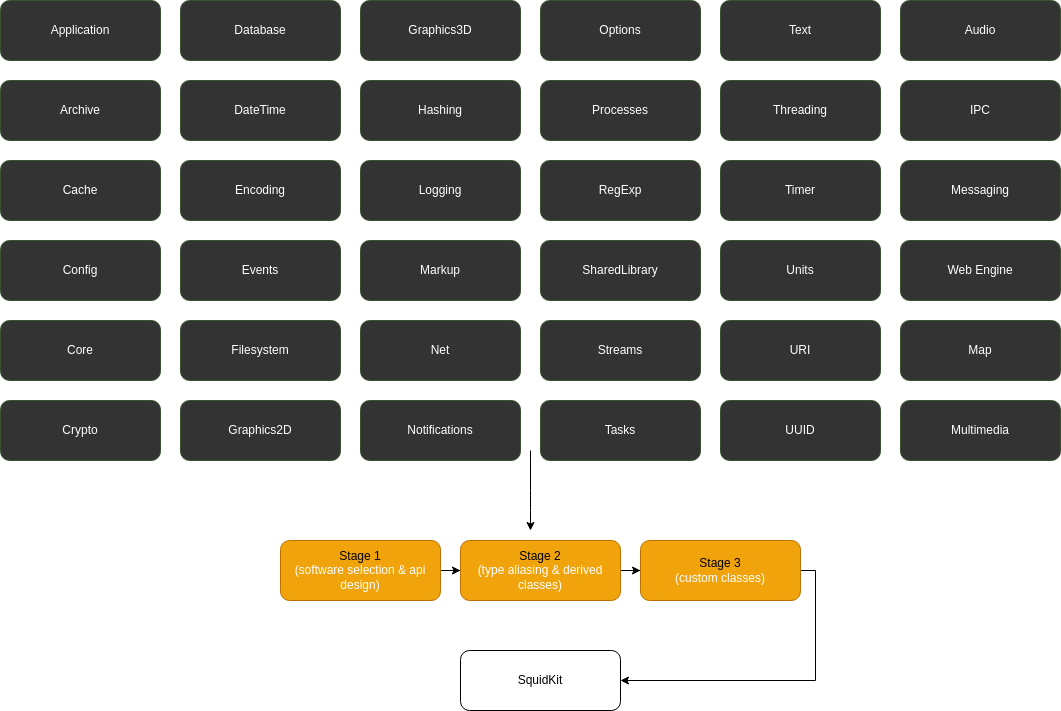

The diagram above was exported from draw.io. Its source (the exported page's mxGraphModel, read from the mxfile embedded in the PNG):
<mxGraphModel dx="1434" dy="736" grid="1" gridSize="10" guides="1" tooltips="1" connect="1" arrows="1" fold="1" page="1" pageScale="1" pageWidth="850" pageHeight="1100" math="0" shadow="0">
  <root>
    <mxCell id="0" />
    <mxCell id="1" parent="0" />
    <mxCell id="uotRIjNOrIWNiCYjiWYC-5" style="edgeStyle=orthogonalEdgeStyle;rounded=0;orthogonalLoop=1;jettySize=auto;html=1;" parent="1" source="uotRIjNOrIWNiCYjiWYC-1" target="uotRIjNOrIWNiCYjiWYC-2" edge="1">
      <mxGeometry relative="1" as="geometry" />
    </mxCell>
    <mxCell id="uotRIjNOrIWNiCYjiWYC-1" value="&lt;font color=&quot;#000000&quot;&gt;Stage 1 &lt;br&gt;&lt;/font&gt;&lt;font color=&quot;#ffffff&quot;&gt;(software selection &amp;amp; api design)&lt;/font&gt;" style="rounded=1;whiteSpace=wrap;html=1;fillColor=#f0a30a;fontColor=#000000;strokeColor=#BD7000;" parent="1" vertex="1">
      <mxGeometry x="330" y="620" width="160" height="60" as="geometry" />
    </mxCell>
    <mxCell id="uotRIjNOrIWNiCYjiWYC-6" style="edgeStyle=orthogonalEdgeStyle;rounded=0;orthogonalLoop=1;jettySize=auto;html=1;" parent="1" source="uotRIjNOrIWNiCYjiWYC-2" target="uotRIjNOrIWNiCYjiWYC-3" edge="1">
      <mxGeometry relative="1" as="geometry" />
    </mxCell>
    <mxCell id="uotRIjNOrIWNiCYjiWYC-2" value="&lt;font color=&quot;#000000&quot;&gt;Stage 2 &lt;br&gt;&lt;/font&gt;&lt;font color=&quot;#ffffff&quot;&gt;(type aliasing &amp;amp; derived classes)&lt;/font&gt;" style="rounded=1;whiteSpace=wrap;html=1;fillColor=#f0a30a;fontColor=#000000;strokeColor=#BD7000;" parent="1" vertex="1">
      <mxGeometry x="510" y="620" width="160" height="60" as="geometry" />
    </mxCell>
    <mxCell id="uotRIjNOrIWNiCYjiWYC-7" style="edgeStyle=orthogonalEdgeStyle;rounded=0;orthogonalLoop=1;jettySize=auto;html=1;entryX=1;entryY=0.5;entryDx=0;entryDy=0;" parent="1" source="uotRIjNOrIWNiCYjiWYC-3" target="uotRIjNOrIWNiCYjiWYC-4" edge="1">
      <mxGeometry relative="1" as="geometry">
        <Array as="points">
          <mxPoint x="865" y="650" />
          <mxPoint x="865" y="760" />
        </Array>
      </mxGeometry>
    </mxCell>
    <mxCell id="uotRIjNOrIWNiCYjiWYC-3" value="Stage 3&lt;br style=&quot;border-color: var(--border-color); color: rgb(255, 255, 255);&quot;&gt;&lt;span style=&quot;color: rgb(255, 255, 255);&quot;&gt;(custom classes)&lt;/span&gt;" style="rounded=1;whiteSpace=wrap;html=1;fillColor=#f0a30a;fontColor=#000000;strokeColor=#BD7000;" parent="1" vertex="1">
      <mxGeometry x="690" y="620" width="160" height="60" as="geometry" />
    </mxCell>
    <mxCell id="uotRIjNOrIWNiCYjiWYC-4" value="SquidKit" style="rounded=1;whiteSpace=wrap;html=1;" parent="1" vertex="1">
      <mxGeometry x="510" y="730" width="160" height="60" as="geometry" />
    </mxCell>
    <mxCell id="uotRIjNOrIWNiCYjiWYC-8" value="Application" style="rounded=1;whiteSpace=wrap;html=1;fillColor=#333333;fontColor=#ffffff;strokeColor=#3A5431;" parent="1" vertex="1">
      <mxGeometry x="50" y="80" width="160" height="60" as="geometry" />
    </mxCell>
    <mxCell id="uotRIjNOrIWNiCYjiWYC-9" value="Archive" style="rounded=1;whiteSpace=wrap;html=1;fillColor=#333333;fontColor=#ffffff;strokeColor=#3A5431;" parent="1" vertex="1">
      <mxGeometry x="50" y="160" width="160" height="60" as="geometry" />
    </mxCell>
    <mxCell id="uotRIjNOrIWNiCYjiWYC-10" value="Config" style="rounded=1;whiteSpace=wrap;html=1;fillColor=#333333;fontColor=#ffffff;strokeColor=#3A5431;" parent="1" vertex="1">
      <mxGeometry x="50" y="320" width="160" height="60" as="geometry" />
    </mxCell>
    <mxCell id="uotRIjNOrIWNiCYjiWYC-13" value="Cache" style="rounded=1;whiteSpace=wrap;html=1;fillColor=#333333;fontColor=#ffffff;strokeColor=#3A5431;" parent="1" vertex="1">
      <mxGeometry x="50" y="240" width="160" height="60" as="geometry" />
    </mxCell>
    <mxCell id="uotRIjNOrIWNiCYjiWYC-14" value="Core" style="rounded=1;whiteSpace=wrap;html=1;fillColor=#333333;fontColor=#ffffff;strokeColor=#3A5431;" parent="1" vertex="1">
      <mxGeometry x="50" y="400" width="160" height="60" as="geometry" />
    </mxCell>
    <mxCell id="uotRIjNOrIWNiCYjiWYC-15" value="Crypto" style="rounded=1;whiteSpace=wrap;html=1;fillColor=#333333;fontColor=#ffffff;strokeColor=#3A5431;" parent="1" vertex="1">
      <mxGeometry x="50" y="480" width="160" height="60" as="geometry" />
    </mxCell>
    <mxCell id="uotRIjNOrIWNiCYjiWYC-16" value="Database" style="rounded=1;whiteSpace=wrap;html=1;fillColor=#333333;fontColor=#ffffff;strokeColor=#3A5431;" parent="1" vertex="1">
      <mxGeometry x="230" y="80" width="160" height="60" as="geometry" />
    </mxCell>
    <mxCell id="uotRIjNOrIWNiCYjiWYC-17" value="DateTime" style="rounded=1;whiteSpace=wrap;html=1;fillColor=#333333;fontColor=#ffffff;strokeColor=#3A5431;" parent="1" vertex="1">
      <mxGeometry x="230" y="160" width="160" height="60" as="geometry" />
    </mxCell>
    <mxCell id="uotRIjNOrIWNiCYjiWYC-18" value="Encoding" style="rounded=1;whiteSpace=wrap;html=1;fillColor=#333333;fontColor=#ffffff;strokeColor=#3A5431;" parent="1" vertex="1">
      <mxGeometry x="230" y="240" width="160" height="60" as="geometry" />
    </mxCell>
    <mxCell id="uotRIjNOrIWNiCYjiWYC-19" value="Events" style="rounded=1;whiteSpace=wrap;html=1;fillColor=#333333;fontColor=#ffffff;strokeColor=#3A5431;" parent="1" vertex="1">
      <mxGeometry x="230" y="320" width="160" height="60" as="geometry" />
    </mxCell>
    <mxCell id="uotRIjNOrIWNiCYjiWYC-20" value="Filesystem" style="rounded=1;whiteSpace=wrap;html=1;fillColor=#333333;fontColor=#ffffff;strokeColor=#3A5431;" parent="1" vertex="1">
      <mxGeometry x="230" y="400" width="160" height="60" as="geometry" />
    </mxCell>
    <mxCell id="uotRIjNOrIWNiCYjiWYC-21" value="Graphics2D" style="rounded=1;whiteSpace=wrap;html=1;fillColor=#333333;fontColor=#ffffff;strokeColor=#3A5431;" parent="1" vertex="1">
      <mxGeometry x="230" y="480" width="160" height="60" as="geometry" />
    </mxCell>
    <mxCell id="uotRIjNOrIWNiCYjiWYC-22" value="Graphics3D" style="rounded=1;whiteSpace=wrap;html=1;fillColor=#333333;fontColor=#ffffff;strokeColor=#3A5431;" parent="1" vertex="1">
      <mxGeometry x="410" y="80" width="160" height="60" as="geometry" />
    </mxCell>
    <mxCell id="uotRIjNOrIWNiCYjiWYC-23" value="Hashing" style="rounded=1;whiteSpace=wrap;html=1;fillColor=#333333;fontColor=#ffffff;strokeColor=#3A5431;" parent="1" vertex="1">
      <mxGeometry x="410" y="160" width="160" height="60" as="geometry" />
    </mxCell>
    <mxCell id="uotRIjNOrIWNiCYjiWYC-24" value="Logging" style="rounded=1;whiteSpace=wrap;html=1;fillColor=#333333;fontColor=#ffffff;strokeColor=#3A5431;" parent="1" vertex="1">
      <mxGeometry x="410" y="240" width="160" height="60" as="geometry" />
    </mxCell>
    <mxCell id="uotRIjNOrIWNiCYjiWYC-25" value="Markup" style="rounded=1;whiteSpace=wrap;html=1;fillColor=#333333;fontColor=#ffffff;strokeColor=#3A5431;" parent="1" vertex="1">
      <mxGeometry x="410" y="320" width="160" height="60" as="geometry" />
    </mxCell>
    <mxCell id="uotRIjNOrIWNiCYjiWYC-26" value="Net" style="rounded=1;whiteSpace=wrap;html=1;fillColor=#333333;fontColor=#ffffff;strokeColor=#3A5431;" parent="1" vertex="1">
      <mxGeometry x="410" y="400" width="160" height="60" as="geometry" />
    </mxCell>
    <mxCell id="uotRIjNOrIWNiCYjiWYC-41" style="edgeStyle=orthogonalEdgeStyle;hachureGap=4;orthogonalLoop=1;jettySize=auto;html=1;fontFamily=Architects Daughter;fontSource=https%3A%2F%2Ffonts.googleapis.com%2Fcss%3Ffamily%3DArchitects%2BDaughter;fontSize=16;" parent="1" edge="1">
      <mxGeometry relative="1" as="geometry">
        <mxPoint x="580" y="610" as="targetPoint" />
        <mxPoint x="580" y="530" as="sourcePoint" />
        <Array as="points">
          <mxPoint x="580" y="580" />
          <mxPoint x="580" y="580" />
        </Array>
      </mxGeometry>
    </mxCell>
    <mxCell id="uotRIjNOrIWNiCYjiWYC-27" value="Notifications" style="rounded=1;whiteSpace=wrap;html=1;fillColor=#333333;fontColor=#ffffff;strokeColor=#3A5431;" parent="1" vertex="1">
      <mxGeometry x="410" y="480" width="160" height="60" as="geometry" />
    </mxCell>
    <mxCell id="uotRIjNOrIWNiCYjiWYC-28" value="Options" style="rounded=1;whiteSpace=wrap;html=1;fillColor=#333333;fontColor=#ffffff;strokeColor=#3A5431;" parent="1" vertex="1">
      <mxGeometry x="590" y="80" width="160" height="60" as="geometry" />
    </mxCell>
    <mxCell id="uotRIjNOrIWNiCYjiWYC-29" value="Processes" style="rounded=1;whiteSpace=wrap;html=1;fillColor=#333333;fontColor=#ffffff;strokeColor=#3A5431;" parent="1" vertex="1">
      <mxGeometry x="590" y="160" width="160" height="60" as="geometry" />
    </mxCell>
    <mxCell id="uotRIjNOrIWNiCYjiWYC-30" value="RegExp" style="rounded=1;whiteSpace=wrap;html=1;fillColor=#333333;fontColor=#ffffff;strokeColor=#3A5431;" parent="1" vertex="1">
      <mxGeometry x="590" y="240" width="160" height="60" as="geometry" />
    </mxCell>
    <mxCell id="uotRIjNOrIWNiCYjiWYC-31" value="SharedLibrary" style="rounded=1;whiteSpace=wrap;html=1;fillColor=#333333;fontColor=#ffffff;strokeColor=#3A5431;" parent="1" vertex="1">
      <mxGeometry x="590" y="320" width="160" height="60" as="geometry" />
    </mxCell>
    <mxCell id="uotRIjNOrIWNiCYjiWYC-32" value="Streams" style="rounded=1;whiteSpace=wrap;html=1;fillColor=#333333;fontColor=#ffffff;strokeColor=#3A5431;" parent="1" vertex="1">
      <mxGeometry x="590" y="400" width="160" height="60" as="geometry" />
    </mxCell>
    <mxCell id="uotRIjNOrIWNiCYjiWYC-33" value="Tasks" style="rounded=1;whiteSpace=wrap;html=1;fillColor=#333333;fontColor=#ffffff;strokeColor=#3A5431;" parent="1" vertex="1">
      <mxGeometry x="590" y="480" width="160" height="60" as="geometry" />
    </mxCell>
    <mxCell id="uotRIjNOrIWNiCYjiWYC-34" value="Text" style="rounded=1;whiteSpace=wrap;html=1;fillColor=#333333;fontColor=#ffffff;strokeColor=#3A5431;" parent="1" vertex="1">
      <mxGeometry x="770" y="80" width="160" height="60" as="geometry" />
    </mxCell>
    <mxCell id="uotRIjNOrIWNiCYjiWYC-35" value="Threading" style="rounded=1;whiteSpace=wrap;html=1;fillColor=#333333;fontColor=#ffffff;strokeColor=#3A5431;" parent="1" vertex="1">
      <mxGeometry x="770" y="160" width="160" height="60" as="geometry" />
    </mxCell>
    <mxCell id="uotRIjNOrIWNiCYjiWYC-36" value="Timer" style="rounded=1;whiteSpace=wrap;html=1;fillColor=#333333;fontColor=#ffffff;strokeColor=#3A5431;" parent="1" vertex="1">
      <mxGeometry x="770" y="240" width="160" height="60" as="geometry" />
    </mxCell>
    <mxCell id="uotRIjNOrIWNiCYjiWYC-37" value="Units" style="rounded=1;whiteSpace=wrap;html=1;fillColor=#333333;fontColor=#ffffff;strokeColor=#3A5431;" parent="1" vertex="1">
      <mxGeometry x="770" y="320" width="160" height="60" as="geometry" />
    </mxCell>
    <mxCell id="uotRIjNOrIWNiCYjiWYC-38" value="URI" style="rounded=1;whiteSpace=wrap;html=1;fillColor=#333333;fontColor=#ffffff;strokeColor=#3A5431;" parent="1" vertex="1">
      <mxGeometry x="770" y="400" width="160" height="60" as="geometry" />
    </mxCell>
    <mxCell id="uotRIjNOrIWNiCYjiWYC-39" value="UUID" style="rounded=1;whiteSpace=wrap;html=1;fillColor=#333333;fontColor=#ffffff;strokeColor=#3A5431;" parent="1" vertex="1">
      <mxGeometry x="770" y="480" width="160" height="60" as="geometry" />
    </mxCell>
    <mxCell id="uotRIjNOrIWNiCYjiWYC-43" value="Audio" style="rounded=1;whiteSpace=wrap;html=1;fillColor=#333333;fontColor=#ffffff;strokeColor=#3A5431;" parent="1" vertex="1">
      <mxGeometry x="950" y="80" width="160" height="60" as="geometry" />
    </mxCell>
    <mxCell id="uotRIjNOrIWNiCYjiWYC-44" value="IPC" style="rounded=1;whiteSpace=wrap;html=1;fillColor=#333333;fontColor=#ffffff;strokeColor=#3A5431;" parent="1" vertex="1">
      <mxGeometry x="950" y="160" width="160" height="60" as="geometry" />
    </mxCell>
    <mxCell id="uotRIjNOrIWNiCYjiWYC-45" value="Messaging" style="rounded=1;whiteSpace=wrap;html=1;fillColor=#333333;fontColor=#ffffff;strokeColor=#3A5431;" parent="1" vertex="1">
      <mxGeometry x="950" y="240" width="160" height="60" as="geometry" />
    </mxCell>
    <mxCell id="uotRIjNOrIWNiCYjiWYC-46" value="Web Engine" style="rounded=1;whiteSpace=wrap;html=1;fillColor=#333333;fontColor=#ffffff;strokeColor=#3A5431;" parent="1" vertex="1">
      <mxGeometry x="950" y="320" width="160" height="60" as="geometry" />
    </mxCell>
    <mxCell id="YTTzvfvK-sRymEU8OD_c-1" value="Map" style="rounded=1;whiteSpace=wrap;html=1;fillColor=#333333;fontColor=#ffffff;strokeColor=#3A5431;" parent="1" vertex="1">
      <mxGeometry x="950" y="400" width="160" height="60" as="geometry" />
    </mxCell>
    <mxCell id="YTTzvfvK-sRymEU8OD_c-2" value="Multimedia" style="rounded=1;whiteSpace=wrap;html=1;fillColor=#333333;fontColor=#ffffff;strokeColor=#3A5431;" parent="1" vertex="1">
      <mxGeometry x="950" y="480" width="160" height="60" as="geometry" />
    </mxCell>
  </root>
</mxGraphModel>